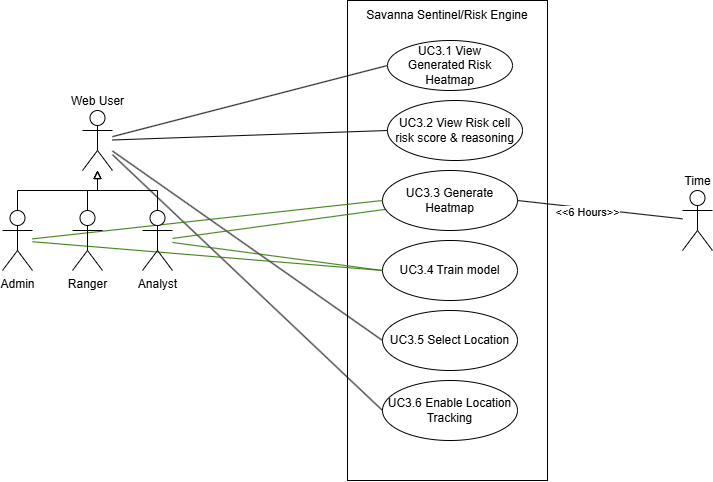

The diagram above was exported from draw.io. Its source (the exported page's mxGraphModel, read from the mxfile embedded in the PNG):
<mxGraphModel dx="1414" dy="841" grid="1" gridSize="10" guides="1" tooltips="1" connect="1" arrows="1" fold="1" page="1" pageScale="1" pageWidth="827" pageHeight="1169" background="#ffffff" math="0" shadow="0">
  <root>
    <mxCell id="0" />
    <mxCell id="1" parent="0" />
    <mxCell id="ekrvqAK1WYEOiTtMCBrF-1" parent="1" style="rounded=0;whiteSpace=wrap;html=1;" value="" vertex="1">
      <mxGeometry height="480" width="200" x="455" y="220" as="geometry" />
    </mxCell>
    <mxCell id="ekrvqAK1WYEOiTtMCBrF-2" parent="1" style="text;strokeColor=none;align=center;fillColor=none;html=1;verticalAlign=middle;whiteSpace=wrap;rounded=0;" value="Savanna Sentinel/Risk Engine" vertex="1">
      <mxGeometry height="30" width="210" x="450" y="220" as="geometry" />
    </mxCell>
    <mxCell id="ekrvqAK1WYEOiTtMCBrF-3" edge="1" parent="1" source="ekrvqAK1WYEOiTtMCBrF-7" style="rounded=0;orthogonalLoop=1;jettySize=auto;html=1;entryX=0;entryY=0.5;entryDx=0;entryDy=0;endArrow=none;endFill=0;" target="ekrvqAK1WYEOiTtMCBrF-12">
      <mxGeometry relative="1" as="geometry" />
    </mxCell>
    <mxCell id="ekrvqAK1WYEOiTtMCBrF-4" edge="1" parent="1" source="ekrvqAK1WYEOiTtMCBrF-7" style="rounded=0;orthogonalLoop=1;jettySize=auto;html=1;entryX=0;entryY=0.5;entryDx=0;entryDy=0;endArrow=none;endFill=0;" target="ekrvqAK1WYEOiTtMCBrF-13">
      <mxGeometry relative="1" as="geometry" />
    </mxCell>
    <mxCell id="mP1jJtwQAjT7_JyNc_v0-9" edge="1" parent="1" source="ekrvqAK1WYEOiTtMCBrF-7" style="rounded=0;orthogonalLoop=1;jettySize=auto;html=1;entryX=0;entryY=0.5;entryDx=0;entryDy=0;endArrow=none;endFill=0;" target="mP1jJtwQAjT7_JyNc_v0-3">
      <mxGeometry relative="1" as="geometry" />
    </mxCell>
    <mxCell id="mP1jJtwQAjT7_JyNc_v0-10" edge="1" parent="1" source="ekrvqAK1WYEOiTtMCBrF-7" style="rounded=0;orthogonalLoop=1;jettySize=auto;html=1;entryX=0;entryY=0.5;entryDx=0;entryDy=0;endArrow=none;endFill=0;" target="mP1jJtwQAjT7_JyNc_v0-4">
      <mxGeometry relative="1" as="geometry" />
    </mxCell>
    <mxCell id="ekrvqAK1WYEOiTtMCBrF-7" parent="1" style="shape=umlActor;verticalLabelPosition=top;verticalAlign=bottom;html=1;outlineConnect=0;labelPosition=center;align=center;" value="Web User" vertex="1">
      <mxGeometry height="60" width="30" x="190" y="330" as="geometry" />
    </mxCell>
    <mxCell id="ekrvqAK1WYEOiTtMCBrF-8" edge="1" parent="1" source="ekrvqAK1WYEOiTtMCBrF-9" style="edgeStyle=orthogonalEdgeStyle;rounded=0;orthogonalLoop=1;jettySize=auto;html=1;endArrow=block;endFill=0;" target="ekrvqAK1WYEOiTtMCBrF-7">
      <mxGeometry relative="1" as="geometry">
        <Array as="points">
          <mxPoint x="125" y="410" />
          <mxPoint x="205" y="410" />
        </Array>
      </mxGeometry>
    </mxCell>
    <mxCell id="mP1jJtwQAjT7_JyNc_v0-7" edge="1" parent="1" source="ekrvqAK1WYEOiTtMCBrF-9" style="rounded=0;orthogonalLoop=1;jettySize=auto;html=1;entryX=0;entryY=0.5;entryDx=0;entryDy=0;endArrow=none;endFill=0;fillColor=#60a917;strokeColor=#2D7600;" target="mP1jJtwQAjT7_JyNc_v0-1">
      <mxGeometry relative="1" as="geometry" />
    </mxCell>
    <mxCell id="mP1jJtwQAjT7_JyNc_v0-8" edge="1" parent="1" source="ekrvqAK1WYEOiTtMCBrF-9" style="rounded=0;orthogonalLoop=1;jettySize=auto;html=1;entryX=0;entryY=0.5;entryDx=0;entryDy=0;endArrow=none;endFill=0;fillColor=#60a917;strokeColor=#2D7600;" target="mP1jJtwQAjT7_JyNc_v0-2">
      <mxGeometry relative="1" as="geometry" />
    </mxCell>
    <mxCell id="ekrvqAK1WYEOiTtMCBrF-9" parent="1" style="shape=umlActor;verticalLabelPosition=bottom;verticalAlign=top;html=1;outlineConnect=0;" value="Admin" vertex="1">
      <mxGeometry height="60" width="30" x="110" y="430" as="geometry" />
    </mxCell>
    <mxCell id="ekrvqAK1WYEOiTtMCBrF-10" edge="1" parent="1" source="ekrvqAK1WYEOiTtMCBrF-11" style="edgeStyle=orthogonalEdgeStyle;rounded=0;orthogonalLoop=1;jettySize=auto;html=1;endArrow=block;endFill=0;" target="ekrvqAK1WYEOiTtMCBrF-7">
      <mxGeometry relative="1" as="geometry">
        <Array as="points">
          <mxPoint x="265" y="410" />
          <mxPoint x="205" y="410" />
        </Array>
      </mxGeometry>
    </mxCell>
    <mxCell id="mP1jJtwQAjT7_JyNc_v0-5" edge="1" parent="1" source="ekrvqAK1WYEOiTtMCBrF-11" style="rounded=0;orthogonalLoop=1;jettySize=auto;html=1;endArrow=none;endFill=0;fillColor=#60a917;strokeColor=#2D7600;" target="mP1jJtwQAjT7_JyNc_v0-1">
      <mxGeometry relative="1" as="geometry" />
    </mxCell>
    <mxCell id="mP1jJtwQAjT7_JyNc_v0-6" edge="1" parent="1" source="ekrvqAK1WYEOiTtMCBrF-11" style="rounded=0;orthogonalLoop=1;jettySize=auto;html=1;entryX=0;entryY=0.5;entryDx=0;entryDy=0;endArrow=none;endFill=0;fillColor=#60a917;strokeColor=#2D7600;" target="mP1jJtwQAjT7_JyNc_v0-2">
      <mxGeometry relative="1" as="geometry" />
    </mxCell>
    <mxCell id="ekrvqAK1WYEOiTtMCBrF-11" parent="1" style="shape=umlActor;verticalLabelPosition=bottom;verticalAlign=top;html=1;outlineConnect=0;" value="Analyst" vertex="1">
      <mxGeometry height="60" width="30" x="250" y="430" as="geometry" />
    </mxCell>
    <mxCell id="ekrvqAK1WYEOiTtMCBrF-12" parent="1" style="ellipse;whiteSpace=wrap;html=1;" value="UC3.1 View Generated Risk Heatmap" vertex="1">
      <mxGeometry height="50" width="125" x="495" y="260" as="geometry" />
    </mxCell>
    <mxCell id="ekrvqAK1WYEOiTtMCBrF-13" parent="1" style="ellipse;whiteSpace=wrap;html=1;" value="UC3.2 View Risk cell risk score &amp;amp; reasoning" vertex="1">
      <mxGeometry height="60" width="135" x="495" y="320" as="geometry" />
    </mxCell>
    <mxCell id="lxafO8OMn6fanaL1CYfu-2" edge="1" parent="1" source="lxafO8OMn6fanaL1CYfu-1" style="edgeStyle=orthogonalEdgeStyle;rounded=0;orthogonalLoop=1;jettySize=auto;html=1;endArrow=block;endFill=0;" target="ekrvqAK1WYEOiTtMCBrF-7">
      <mxGeometry relative="1" as="geometry" />
    </mxCell>
    <mxCell id="lxafO8OMn6fanaL1CYfu-1" parent="1" style="shape=umlActor;verticalLabelPosition=bottom;verticalAlign=top;html=1;outlineConnect=0;" value="Ranger" vertex="1">
      <mxGeometry height="60" width="30" x="180" y="430" as="geometry" />
    </mxCell>
    <mxCell id="mP1jJtwQAjT7_JyNc_v0-1" parent="1" style="ellipse;whiteSpace=wrap;html=1;" value="UC3.3 Generate Heatmap" vertex="1">
      <mxGeometry height="60" width="135" x="490" y="390" as="geometry" />
    </mxCell>
    <mxCell id="mP1jJtwQAjT7_JyNc_v0-2" parent="1" style="ellipse;whiteSpace=wrap;html=1;" value="UC3.4 Train model" vertex="1">
      <mxGeometry height="60" width="135" x="490" y="460" as="geometry" />
    </mxCell>
    <mxCell id="mP1jJtwQAjT7_JyNc_v0-3" parent="1" style="ellipse;whiteSpace=wrap;html=1;" value="UC3.5 Select Location" vertex="1">
      <mxGeometry height="60" width="135" x="490" y="530" as="geometry" />
    </mxCell>
    <mxCell id="mP1jJtwQAjT7_JyNc_v0-4" parent="1" style="ellipse;whiteSpace=wrap;html=1;" value="UC3.6 Enable Location Tracking" vertex="1">
      <mxGeometry height="60" width="135" x="490" y="600" as="geometry" />
    </mxCell>
    <mxCell id="mP1jJtwQAjT7_JyNc_v0-12" edge="1" parent="1" source="mP1jJtwQAjT7_JyNc_v0-11" style="rounded=0;orthogonalLoop=1;jettySize=auto;html=1;entryX=1;entryY=0.5;entryDx=0;entryDy=0;endArrow=none;endFill=0;" target="mP1jJtwQAjT7_JyNc_v0-1">
      <mxGeometry relative="1" as="geometry" />
    </mxCell>
    <mxCell id="mP1jJtwQAjT7_JyNc_v0-13" connectable="0" parent="mP1jJtwQAjT7_JyNc_v0-12" style="edgeLabel;html=1;align=center;verticalAlign=middle;resizable=0;points=[];" value="&amp;lt;&amp;lt;6 Hours&amp;gt;&amp;gt;" vertex="1">
      <mxGeometry relative="1" x="0.16" y="4" as="geometry">
        <mxPoint as="offset" />
      </mxGeometry>
    </mxCell>
    <mxCell id="mP1jJtwQAjT7_JyNc_v0-11" parent="1" style="shape=umlActor;verticalLabelPosition=top;verticalAlign=bottom;html=1;outlineConnect=0;labelPosition=center;align=center;" value="Time" vertex="1">
      <mxGeometry height="60" width="30" x="790" y="410" as="geometry" />
    </mxCell>
  </root>
</mxGraphModel>